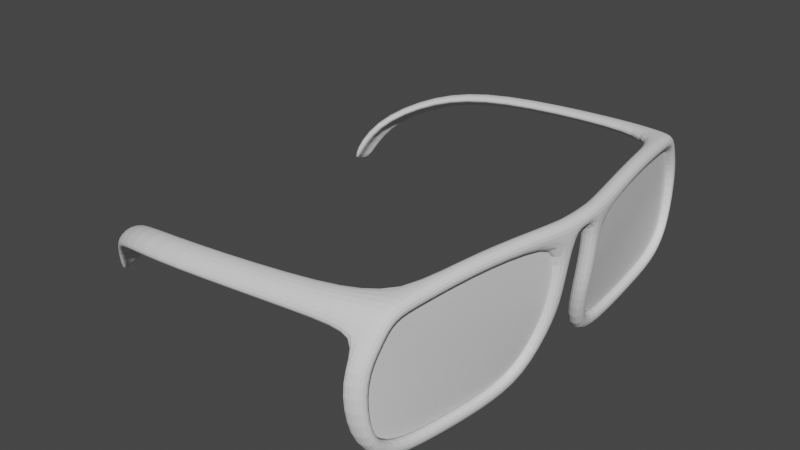 # Source: glasses.blend  (saved by Blender 2.93.21; exported with 4.5.12 LTS)
import bpy
from mathutils import Matrix  # noqa: F401  (used for matrix-valued properties, if any)

bpy.ops.wm.read_factory_settings(use_empty=True)
scene = bpy.context.scene
scene.name = 'Scene'

# ---- collections
col_collection = bpy.data.collections.new('Collection'); scene.collection.children.link(col_collection)

# ---- world
world_world = bpy.data.worlds.new('World'); scene.world = world_world
world_world.use_nodes = True; world_world.node_tree.nodes.clear()
_N = world_world.node_tree.nodes; _L = world_world.node_tree.links
n0 = _N.new('ShaderNodeOutputWorld'); n0.name = 'World Output'; n0.location = (300, 300)
n1 = _N.new('ShaderNodeBackground'); n1.name = 'Background'; n1.location = (10, 300)
n1.inputs[0].default_value = (0.05088, 0.05088, 0.05088, 1.0)
_L.new(n1.outputs[0], n0.inputs[0])
n0.is_active_output = True
world_world.color = (0.05088, 0.05088, 0.05088)
world_world.use_sun_shadow = False
world_world.sun_shadow_jitter_overblur = 0.0

# ---- meshes
me_cube_001 = bpy.data.meshes.new('Cube.001')
me_cube_001.from_pydata([(4.243, -3.772, -0.9897), (4.287, -3.736, 1.0), (4.368, -1.728, -1.0), (4.415, -1.728, 1.0), (6.289, -3.761, -0.9897), (6.334, -3.729, 1.0), (6.415, -1.728, -1.0), (6.463, -1.728, 1.0), (0.3938, -26.57, -1.465), (0.2853, -27.26, 0.208), (2.406, -26.85, 0.208), (2.541, -26.12, -1.465), (-0.5465, -29.45, -6.444), (-0.8135, -31.44, -6.25), (1.513, -30.87, -6.25), (1.765, -28.88, -6.444), (-0.4246, -29.34, -12.45), (-0.6204, -30.33, -13.61), (1.682, -29.82, -13.61), (1.873, -28.82, -12.45), (0.1703, -21.1, -16.86), (-0.06332, -20.54, -18.71), (2.031, -20.26, -18.71), (2.29, -20.78, -16.86), (1.539, -6.517, -16.73), (1.196, -5.151, -18.58), (3.218, -5.149, -18.58), (3.566, -6.487, -16.73), (3.099, -4.209, -10.72), (3.122, -2.205, -11.13), (5.151, -2.205, -11.13), (5.129, -4.194, -10.72), (3.677, -4.258, -7.07), (3.823, -2.038, -6.852), (5.86, -2.038, -6.852), (5.714, -4.235, -7.07), (4.452, 0.01249, 1.0), (4.404, 0.01249, -1.0), (6.452, 0.01249, -1.0), (6.501, 0.01249, 1.0), (2.569, -15.11, 1.67), (4.622, -14.9, 1.67), (4.682, -14.74, -0.1235), (2.63, -14.96, -0.1235), (2.972, -12.99, -17.25), (0.9422, -13.12, -17.25), (0.6355, -12.29, -19.24), (2.661, -12.2, -19.24), (-0.2703, -27.04, -17.47), (1.934, -26.65, -17.47), (2.103, -26.09, -15.69), (-0.1188, -26.52, -15.69), (0.9213, -23.75, 0.6355), (1.033, -23.2, -1.073), (2.988, -23.41, 0.6355), (3.113, -22.84, -1.073), (2.239, -27.23, -3.429), (0.01696, -27.74, -3.429), (-0.1727, -28.98, -2.339), (2.048, -28.47, -2.339), (-5.74, -28.26, -1.426), (-5.825, -28.68, -0.3606), (-5.311, -26.36, -0.09109), (-5.231, -26.05, -1.179), (-6.018, -29.07, -2.678), (-6.186, -29.86, -1.984), (-24.87, -29.21, -2.667), (-25.0, -29.58, -1.613), (-24.44, -27.42, -1.352), (-24.31, -27.15, -2.428), (-25.1, -29.95, -3.911), (-25.3, -30.68, -3.224), (-34.56, -27.24, -4.516), (-34.96, -27.47, -3.525), (-34.26, -25.42, -3.294), (-33.86, -25.3, -4.305), (-34.55, -28.02, -5.695), (-35.03, -28.62, -5.049), (-41.96, -22.88, -8.847), (-42.84, -22.86, -8.144), (-42.21, -20.82, -8.01), (-41.34, -20.94, -8.726), (-41.42, -23.96, -9.705), (-42.19, -24.37, -9.247), (-44.04, -21.17, -14.49), (-45.09, -21.09, -14.06), (-44.47, -19.03, -14.0), (-43.45, -19.22, -14.44), (-43.31, -22.34, -15.05), (-44.19, -22.71, -14.76)], [], [(0, 1, 3, 2), (7, 6, 38, 39), (6, 7, 5, 4), (54, 52, 9, 10), (35, 34, 6, 4), (7, 3, 1, 5), (55, 54, 10, 11), (8, 57, 64, 60), (57, 56, 15, 12), (53, 55, 11, 8), (58, 57, 12, 13), (59, 58, 13, 14), (56, 59, 14, 15), (49, 48, 21, 22), (13, 12, 16, 17), (14, 13, 17, 18), (15, 14, 18, 19), (12, 15, 19, 16), (50, 49, 22, 23), (45, 44, 27, 24), (48, 51, 20, 21), (25, 24, 28, 29), (46, 45, 24, 25), (47, 46, 25, 26), (44, 47, 26, 27), (51, 50, 23, 20), (26, 25, 29, 30), (27, 26, 30, 31), (28, 31, 35, 32), (24, 27, 31, 28), (29, 28, 32, 33), (30, 29, 33, 34), (31, 30, 34, 35), (34, 33, 2, 6), (33, 32, 0, 2), (6, 2, 37, 38), (3, 7, 39, 36), (2, 3, 36, 37), (32, 35, 4, 0), (1, 0, 43, 40), (4, 5, 41, 42), (5, 1, 40, 41), (23, 22, 47, 44), (22, 21, 46, 47), (21, 20, 45, 46), (0, 4, 42, 43), (17, 16, 51, 48), (20, 23, 44, 45), (19, 18, 49, 50), (18, 17, 48, 49), (16, 19, 50, 51), (40, 43, 53, 52), (42, 41, 54, 55), (41, 40, 52, 54), (11, 10, 59, 56), (10, 9, 58, 59), (9, 52, 62, 61), (43, 42, 55, 53), (60, 64, 70, 66), (62, 63, 69, 68), (52, 53, 63, 62), (57, 58, 65, 64), (53, 8, 60, 63), (58, 9, 61, 65), (71, 67, 73, 77), (70, 71, 77, 76), (61, 62, 68, 67), (64, 65, 71, 70), (65, 61, 67, 71), (63, 60, 66, 69), (72, 76, 82, 78), (74, 75, 81, 80), (69, 66, 72, 75), (68, 69, 75, 74), (66, 70, 76, 72), (67, 68, 74, 73), (81, 78, 84, 87), (83, 79, 85, 89), (73, 74, 80, 79), (76, 77, 83, 82), (77, 73, 79, 83), (75, 72, 78, 81), (86, 87, 84, 85), (85, 84, 88, 89), (80, 81, 87, 86), (78, 82, 88, 84), (79, 80, 86, 85), (82, 83, 89, 88), (8, 11, 56, 57)])
_uv = me_cube_001.uv_layers.new(name='UVMap')
_uv.uv.foreach_set('vector', [0.375, 0.0, 0.625, 0.0, 0.625, 0.25, 0.375, 0.25, 0.625, 0.5, 0.375, 0.5, 0.375, 0.5, 0.625, 0.5, 0.375, 0.5, 0.625, 0.5, 0.625, 0.75, 0.375, 0.75, 0.625, 0.75, 0.875, 0.75, 0.875, 0.75, 0.625, 0.75, 0.375, 0.75, 0.625, 0.75, 0.375, 0.5, 0.375, 0.75, 0.625, 0.5, 0.875, 0.5, 0.875, 0.75, 0.625, 0.75, 0.375, 0.75, 0.625, 0.75, 0.625, 0.75, 0.375, 0.75, 0.125, 0.75, 0.125, 0.75, 0.125, 0.75, 0.125, 0.75, 0.125, 0.75, 0.375, 0.75, 0.375, 0.75, 0.125, 0.75, 0.125, 0.75, 0.375, 0.75, 0.375, 0.75, 0.125, 0.75, 0.625, 0.0, 0.375, 0.0, 0.375, 0.0, 0.625, 0.0, 0.625, 0.75, 0.875, 0.75, 0.875, 0.75, 0.625, 0.75, 0.375, 0.75, 0.625, 0.75, 0.625, 0.75, 0.375, 0.75, 0.625, 0.75, 0.875, 0.75, 0.875, 0.75, 0.625, 0.75, 0.625, 0.0, 0.375, 0.0, 0.375, 0.0, 0.625, 0.0, 0.625, 0.75, 0.875, 0.75, 0.875, 0.75, 0.625, 0.75, 0.375, 0.75, 0.625, 0.75, 0.625, 0.75, 0.375, 0.75, 0.125, 0.75, 0.375, 0.75, 0.375, 0.75, 0.125, 0.75, 0.375, 0.75, 0.625, 0.75, 0.625, 0.75, 0.375, 0.75, 0.125, 0.75, 0.375, 0.75, 0.375, 0.75, 0.125, 0.75, 0.625, 0.0, 0.375, 0.0, 0.375, 0.0, 0.625, 0.0, 0.625, 0.0, 0.375, 0.0, 0.375, 0.0, 0.625, 0.0, 0.625, 0.0, 0.375, 0.0, 0.375, 0.0, 0.625, 0.0, 0.625, 0.75, 0.875, 0.75, 0.875, 0.75, 0.625, 0.75, 0.375, 0.75, 0.625, 0.75, 0.625, 0.75, 0.375, 0.75, 0.125, 0.75, 0.375, 0.75, 0.375, 0.75, 0.125, 0.75, 0.625, 0.75, 0.875, 0.75, 0.875, 0.75, 0.625, 0.75, 0.375, 0.75, 0.625, 0.75, 0.625, 0.75, 0.375, 0.75, 0.125, 0.75, 0.375, 0.75, 0.375, 0.75, 0.125, 0.75, 0.125, 0.75, 0.375, 0.75, 0.375, 0.75, 0.125, 0.75, 0.625, 0.0, 0.375, 0.0, 0.375, 0.0, 0.625, 0.0, 0.625, 0.75, 0.875, 0.75, 0.875, 0.75, 0.625, 0.75, 0.375, 0.75, 0.625, 0.75, 0.625, 0.75, 0.375, 0.75, 0.625, 0.75, 0.875, 0.75, 0.375, 0.25, 0.375, 0.5, 0.625, 0.0, 0.375, 0.0, 0.375, 0.0, 0.375, 0.25, 0.375, 0.5, 0.375, 0.25, 0.375, 0.25, 0.375, 0.5, 0.875, 0.5, 0.625, 0.5, 0.625, 0.5, 0.875, 0.5, 0.375, 0.25, 0.625, 0.25, 0.625, 0.25, 0.375, 0.25, 0.125, 0.75, 0.375, 0.75, 0.375, 0.75, 0.125, 0.75, 0.625, 0.0, 0.375, 0.0, 0.375, 0.0, 0.625, 0.0, 0.375, 0.75, 0.625, 0.75, 0.625, 0.75, 0.375, 0.75, 0.625, 0.75, 0.875, 0.75, 0.875, 0.75, 0.625, 0.75, 0.375, 0.75, 0.625, 0.75, 0.625, 0.75, 0.375, 0.75, 0.625, 0.75, 0.875, 0.75, 0.875, 0.75, 0.625, 0.75, 0.625, 0.0, 0.375, 0.0, 0.375, 0.0, 0.625, 0.0, 0.125, 0.75, 0.375, 0.75, 0.375, 0.75, 0.125, 0.75, 0.625, 0.0, 0.375, 0.0, 0.375, 0.0, 0.625, 0.0, 0.125, 0.75, 0.375, 0.75, 0.375, 0.75, 0.125, 0.75, 0.375, 0.75, 0.625, 0.75, 0.625, 0.75, 0.375, 0.75, 0.625, 0.75, 0.875, 0.75, 0.875, 0.75, 0.625, 0.75, 0.125, 0.75, 0.375, 0.75, 0.375, 0.75, 0.125, 0.75, 0.625, 0.0, 0.375, 0.0, 0.375, 0.0, 0.625, 0.0, 0.375, 0.75, 0.625, 0.75, 0.625, 0.75, 0.375, 0.75, 0.625, 0.75, 0.875, 0.75, 0.875, 0.75, 0.625, 0.75, 0.375, 0.75, 0.625, 0.75, 0.625, 0.75, 0.375, 0.75, 0.625, 0.75, 0.875, 0.75, 0.875, 0.75, 0.625, 0.75, 0.875, 0.75, 0.875, 0.75, 0.875, 0.75, 0.875, 0.75, 0.125, 0.75, 0.375, 0.75, 0.375, 0.75, 0.125, 0.75, 0.125, 0.75, 0.125, 0.75, 0.125, 0.75, 0.125, 0.75, 0.625, 0.0, 0.375, 0.0, 0.375, 0.0, 0.625, 0.0, 0.625, 0.0, 0.375, 0.0, 0.375, 0.0, 0.625, 0.0, 0.375, 0.0, 0.625, 0.0, 0.625, 0.0, 0.375, 0.0, 0.125, 0.75, 0.125, 0.75, 0.125, 0.75, 0.125, 0.75, 0.875, 0.75, 0.875, 0.75, 0.875, 0.75, 0.875, 0.75, 0.875, 0.75, 0.875, 0.75, 0.875, 0.75, 0.875, 0.75, 0.375, 0.0, 0.625, 0.0, 0.625, 0.0, 0.375, 0.0, 0.875, 0.75, 0.875, 0.75, 0.875, 0.75, 0.875, 0.75, 0.375, 0.0, 0.625, 0.0, 0.625, 0.0, 0.375, 0.0, 0.875, 0.75, 0.875, 0.75, 0.875, 0.75, 0.875, 0.75, 0.125, 0.75, 0.125, 0.75, 0.125, 0.75, 0.125, 0.75, 0.125, 0.75, 0.125, 0.75, 0.125, 0.75, 0.125, 0.75, 0.625, 0.0, 0.375, 0.0, 0.375, 0.0, 0.625, 0.0, 0.125, 0.75, 0.125, 0.75, 0.125, 0.75, 0.125, 0.75, 0.625, 0.0, 0.375, 0.0, 0.375, 0.0, 0.625, 0.0, 0.125, 0.75, 0.125, 0.75, 0.125, 0.75, 0.125, 0.75, 0.875, 0.75, 0.875, 0.75, 0.875, 0.75, 0.875, 0.75, 0.125, 0.75, 0.125, 0.75, 0.125, 0.75, 0.125, 0.75, 0.875, 0.75, 0.875, 0.75, 0.875, 0.75, 0.875, 0.75, 0.875, 0.75, 0.875, 0.75, 0.875, 0.75, 0.875, 0.75, 0.375, 0.0, 0.625, 0.0, 0.625, 0.0, 0.375, 0.0, 0.875, 0.75, 0.875, 0.75, 0.875, 0.75, 0.875, 0.75, 0.125, 0.75, 0.125, 0.75, 0.125, 0.75, 0.125, 0.75, 0.625, 0.0, 0.375, 0.0, 0.375, 0.0, 0.625, 0.0, 0.625, 0.0, 0.375, 0.0, 0.375, 0.0, 0.625, 0.0, 0.625, 0.0, 0.375, 0.0, 0.375, 0.0, 0.625, 0.0, 0.125, 0.75, 0.125, 0.75, 0.125, 0.75, 0.125, 0.75, 0.875, 0.75, 0.875, 0.75, 0.875, 0.75, 0.875, 0.75, 0.375, 0.0, 0.625, 0.0, 0.625, 0.0, 0.375, 0.0, 0.125, 0.75, 0.375, 0.75, 0.375, 0.75, 0.125, 0.75])
me_cube_001.use_remesh_fix_poles = True
me_cube_001.use_remesh_preserve_attributes = False
me_cube_001.update()
me_cube_002 = bpy.data.meshes.new('Cube.002')
me_cube_002.from_pydata([(5.266, -3.767, -0.9897), (1.467, -26.35, -1.465), (0.6093, -29.17, -6.444), (0.7241, -29.08, -12.45), (1.23, -20.94, -16.86), (2.553, -6.502, -16.73), (4.114, -4.202, -10.72), (4.695, -4.247, -7.07), (3.656, -14.85, -0.1235), (1.957, -13.05, -17.25), (0.992, -26.3, -15.69), (2.073, -23.02, -1.073), (1.128, -27.48, -3.429), (4.461, -9.31, -0.5566), (1.661, -24.35, -4.605), (2.895, -16.92, -5.256), (3.832, -10.37, -6.306), (1.093, -25.99, -8.859), (2.01, -19.05, -9.852), (3.137, -11.14, -10.61)], [], [(11, 14, 12, 1), (14, 17, 2, 12), (17, 10, 3, 2), (8, 15, 14, 11), (15, 18, 17, 14), (18, 4, 10, 17), (13, 16, 15, 8), (16, 19, 18, 15), (19, 9, 4, 18), (0, 7, 16, 13), (7, 6, 19, 16), (6, 5, 9, 19)])
_uv = me_cube_002.uv_layers.new(name='UVMap')
_uv.uv.foreach_set('vector', [0.0, 0.0, 0.0, 0.0, 0.0, 0.0, 0.0, 0.0, 0.0, 0.0, 0.0, 0.0, 0.0, 0.0, 0.0, 0.0, 0.0, 0.0, 0.0, 0.0, 0.0, 0.0, 0.0, 0.0, 0.0, 0.0, 0.0, 0.0, 0.0, 0.0, 0.0, 0.0, 0.0, 0.0, 0.0, 0.0, 0.0, 0.0, 0.0, 0.0, 0.0, 0.0, 0.0, 0.0, 0.0, 0.0, 0.0, 0.0, 0.0, 0.0, 0.0, 0.0, 0.0, 0.0, 0.0, 0.0, 0.0, 0.0, 0.0, 0.0, 0.0, 0.0, 0.0, 0.0, 0.0, 0.0, 0.0, 0.0, 0.0, 0.0, 0.0, 0.0, 0.0, 0.0, 0.0, 0.0, 0.0, 0.0, 0.0, 0.0, 0.0, 0.0, 0.0, 0.0, 0.0, 0.0, 0.0, 0.0, 0.0, 0.0, 0.0, 0.0, 0.0, 0.0, 0.0, 0.0])
me_cube_002.use_remesh_fix_poles = True
me_cube_002.use_remesh_preserve_attributes = False
me_cube_002.update()

# ---- objects
ob_cube = bpy.data.objects.new('Cube', me_cube_001)
ob_cube_001 = bpy.data.objects.new('Cube.001', me_cube_002)

# ---- transforms, parenting, visibility, modifiers, constraints
ob_cube.location = (1.142e-15, -0.3593, 5.144)
ob_cube.scale = (0.3027, 0.3027, 0.3027)
_m = ob_cube.modifiers.new('Subdivision', 'SUBSURF')
_m.levels = 2
_m = ob_cube.modifiers.new('Mirror', 'MIRROR')
_m.use_axis = (False, True, False)
ob_cube_001.location = (1.142e-15, -0.3593, 5.169)
ob_cube_001.scale = (0.3027, 0.3027, 0.3027)
_m = ob_cube_001.modifiers.new('Subdivision', 'SUBSURF')
_m.levels = 2
_m = ob_cube_001.modifiers.new('Mirror', 'MIRROR')
_m.use_axis = (False, True, False)

# ---- collection membership
col_collection.objects.link(ob_cube)
col_collection.objects.link(ob_cube_001)

# ---- scene / render settings (as saved in the file)
scene.frame_start = 1; scene.frame_end = 250; scene.frame_set(1)
scene.render.engine = 'BLENDER_EEVEE_NEXT'
scene.cycles.use_denoising = False
scene.cycles.samples = 128
scene.cycles.sampling_pattern = 'TABULATED_SOBOL'
scene.cycles.use_adaptive_sampling = False
scene.cycles.use_light_tree = False
scene.view_settings.view_transform = 'Filmic'
bpy.context.view_layer.update()

# ---- added for rendering (the .blend has no active camera and no usable light): camera, sun
cam_auto = bpy.data.cameras.new('AutoCamera')
cam_auto.lens = 50.0
cam_auto.sensor_width = 36.0
cam_auto.clip_end = 1000.0
ob_auto_camera = bpy.data.objects.new('AutoCamera', cam_auto)
scene.collection.objects.link(ob_auto_camera)
ob_auto_camera.location = (17.2366, -27.9366, 20.8587)
ob_auto_camera.rotation_euler = (1.09748, -7.21219e-08, 0.694738)
scene.camera = ob_auto_camera
light_auto_sun = bpy.data.lights.new('AutoSun', 'SUN')
light_auto_sun.energy = 3.0
light_auto_sun.angle = 0.0523599
ob_auto_sun = bpy.data.objects.new('AutoSun', light_auto_sun)
scene.collection.objects.link(ob_auto_sun)
ob_auto_sun.rotation_euler = (0.872665, 0.174533, 0.523599)
bpy.context.view_layer.update()
